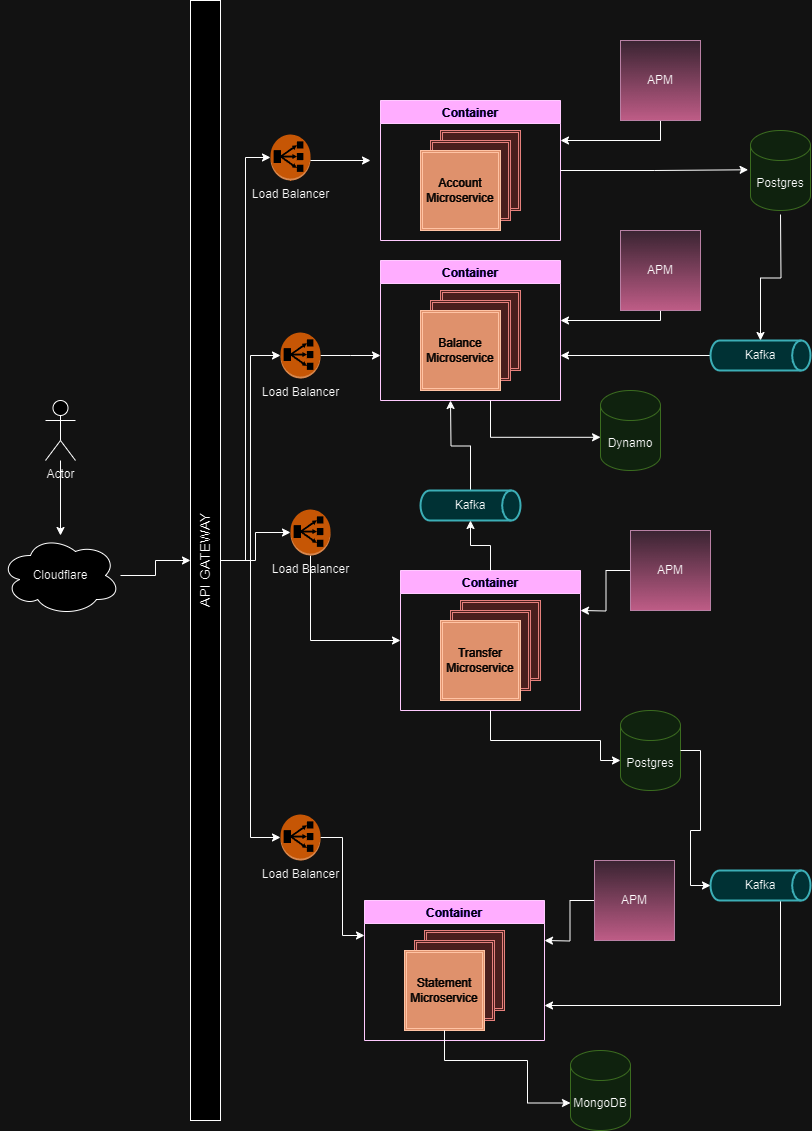

The diagram above was exported from draw.io. Its source (the exported page's mxGraphModel, read from the mxfile embedded in the PNG):
<mxGraphModel dx="1191" dy="1099" grid="1" gridSize="10" guides="1" tooltips="1" connect="1" arrows="1" fold="1" page="1" pageScale="1" pageWidth="827" pageHeight="1169" math="0" shadow="0">
  <root>
    <mxCell id="0" />
    <mxCell id="1" parent="0" />
    <mxCell id="ze_CXpcPGu1uoQ4naC1g-6" style="edgeStyle=orthogonalEdgeStyle;rounded=0;orthogonalLoop=1;jettySize=auto;html=1;" edge="1" parent="1" source="ze_CXpcPGu1uoQ4naC1g-2" target="ze_CXpcPGu1uoQ4naC1g-4">
      <mxGeometry relative="1" as="geometry" />
    </mxCell>
    <mxCell id="ze_CXpcPGu1uoQ4naC1g-2" value="Cloudflare" style="ellipse;shape=cloud;whiteSpace=wrap;html=1;" vertex="1" parent="1">
      <mxGeometry y="565" width="120" height="80" as="geometry" />
    </mxCell>
    <mxCell id="ze_CXpcPGu1uoQ4naC1g-26" style="edgeStyle=orthogonalEdgeStyle;rounded=0;orthogonalLoop=1;jettySize=auto;html=1;curved=0;" edge="1" parent="1" source="ze_CXpcPGu1uoQ4naC1g-4" target="ze_CXpcPGu1uoQ4naC1g-25">
      <mxGeometry relative="1" as="geometry" />
    </mxCell>
    <mxCell id="ze_CXpcPGu1uoQ4naC1g-71" style="edgeStyle=orthogonalEdgeStyle;rounded=0;orthogonalLoop=1;jettySize=auto;html=1;curved=0;" edge="1" parent="1" source="ze_CXpcPGu1uoQ4naC1g-4" target="ze_CXpcPGu1uoQ4naC1g-70">
      <mxGeometry relative="1" as="geometry" />
    </mxCell>
    <mxCell id="ze_CXpcPGu1uoQ4naC1g-4" value="API GATEWAY" style="html=1;points=[[0,0,0,0,5],[0,1,0,0,-5],[1,0,0,0,5],[1,1,0,0,-5]];perimeter=orthogonalPerimeter;outlineConnect=0;targetShapes=umlLifeline;portConstraint=eastwest;newEdgeStyle={&quot;curved&quot;:0,&quot;rounded&quot;:0};align=center;verticalAlign=middle;horizontal=0;fontSize=14;" vertex="1" parent="1">
      <mxGeometry x="190" y="30" width="30" height="1120" as="geometry" />
    </mxCell>
    <mxCell id="ze_CXpcPGu1uoQ4naC1g-9" value="Container" style="swimlane;fillColor=#6a00ff;strokeColor=#3700CC;fontColor=#ffffff;" vertex="1" parent="1">
      <mxGeometry x="380" y="130" width="180" height="140" as="geometry" />
    </mxCell>
    <mxCell id="ze_CXpcPGu1uoQ4naC1g-21" value="" style="shape=ext;double=1;whiteSpace=wrap;html=1;aspect=fixed;fillColor=#f8cecc;strokeColor=#b85450;" vertex="1" parent="ze_CXpcPGu1uoQ4naC1g-9">
      <mxGeometry x="60" y="30" width="80" height="80" as="geometry" />
    </mxCell>
    <mxCell id="ze_CXpcPGu1uoQ4naC1g-20" value="" style="shape=ext;double=1;whiteSpace=wrap;html=1;aspect=fixed;fillColor=#f8cecc;strokeColor=#b85450;" vertex="1" parent="ze_CXpcPGu1uoQ4naC1g-9">
      <mxGeometry x="50" y="40" width="80" height="80" as="geometry" />
    </mxCell>
    <mxCell id="ze_CXpcPGu1uoQ4naC1g-19" value="Account&lt;div&gt;Microservice&lt;/div&gt;" style="shape=ext;double=1;whiteSpace=wrap;html=1;aspect=fixed;fillColor=#a0522d;strokeColor=#6D1F00;fontColor=#ffffff;" vertex="1" parent="ze_CXpcPGu1uoQ4naC1g-9">
      <mxGeometry x="40" y="50" width="80" height="80" as="geometry" />
    </mxCell>
    <mxCell id="ze_CXpcPGu1uoQ4naC1g-25" value="Load Balancer" style="outlineConnect=0;dashed=0;verticalLabelPosition=bottom;verticalAlign=top;align=center;html=1;shape=mxgraph.aws3.classic_load_balancer;fillColor=#F58534;gradientColor=none;" vertex="1" parent="1">
      <mxGeometry x="270" y="164" width="40" height="46" as="geometry" />
    </mxCell>
    <mxCell id="ze_CXpcPGu1uoQ4naC1g-28" value="" style="endArrow=classic;html=1;rounded=0;" edge="1" parent="1">
      <mxGeometry width="50" height="50" relative="1" as="geometry">
        <mxPoint x="310" y="190" as="sourcePoint" />
        <mxPoint x="370" y="190" as="targetPoint" />
      </mxGeometry>
    </mxCell>
    <mxCell id="ze_CXpcPGu1uoQ4naC1g-29" value="Container" style="swimlane;fillColor=#6a00ff;strokeColor=#3700CC;fontColor=#ffffff;" vertex="1" parent="1">
      <mxGeometry x="380" y="290" width="180" height="140" as="geometry" />
    </mxCell>
    <mxCell id="ze_CXpcPGu1uoQ4naC1g-30" value="" style="shape=ext;double=1;whiteSpace=wrap;html=1;aspect=fixed;fillColor=#f8cecc;strokeColor=#b85450;" vertex="1" parent="ze_CXpcPGu1uoQ4naC1g-29">
      <mxGeometry x="60" y="30" width="80" height="80" as="geometry" />
    </mxCell>
    <mxCell id="ze_CXpcPGu1uoQ4naC1g-31" value="" style="shape=ext;double=1;whiteSpace=wrap;html=1;aspect=fixed;fillColor=#f8cecc;strokeColor=#b85450;" vertex="1" parent="ze_CXpcPGu1uoQ4naC1g-29">
      <mxGeometry x="50" y="40" width="80" height="80" as="geometry" />
    </mxCell>
    <mxCell id="ze_CXpcPGu1uoQ4naC1g-32" value="Balance&lt;div&gt;Microservice&lt;/div&gt;" style="shape=ext;double=1;whiteSpace=wrap;html=1;aspect=fixed;fillColor=#a0522d;strokeColor=#6D1F00;fontColor=#ffffff;" vertex="1" parent="ze_CXpcPGu1uoQ4naC1g-29">
      <mxGeometry x="40" y="50" width="80" height="80" as="geometry" />
    </mxCell>
    <mxCell id="ze_CXpcPGu1uoQ4naC1g-55" style="edgeStyle=orthogonalEdgeStyle;rounded=0;orthogonalLoop=1;jettySize=auto;html=1;" edge="1" parent="1" source="ze_CXpcPGu1uoQ4naC1g-33">
      <mxGeometry relative="1" as="geometry">
        <mxPoint x="560" y="170" as="targetPoint" />
        <Array as="points">
          <mxPoint x="660" y="170" />
        </Array>
      </mxGeometry>
    </mxCell>
    <mxCell id="ze_CXpcPGu1uoQ4naC1g-33" value="APM" style="whiteSpace=wrap;html=1;aspect=fixed;fillColor=#e6d0de;strokeColor=#996185;gradientColor=#d5739d;" vertex="1" parent="1">
      <mxGeometry x="620" y="70" width="80" height="80" as="geometry" />
    </mxCell>
    <mxCell id="ze_CXpcPGu1uoQ4naC1g-36" style="edgeStyle=orthogonalEdgeStyle;rounded=0;orthogonalLoop=1;jettySize=auto;html=1;" edge="1" parent="1" source="ze_CXpcPGu1uoQ4naC1g-35" target="ze_CXpcPGu1uoQ4naC1g-2">
      <mxGeometry relative="1" as="geometry" />
    </mxCell>
    <mxCell id="ze_CXpcPGu1uoQ4naC1g-35" value="Actor" style="shape=umlActor;verticalLabelPosition=bottom;verticalAlign=top;html=1;outlineConnect=0;" vertex="1" parent="1">
      <mxGeometry x="45" y="430" width="30" height="60" as="geometry" />
    </mxCell>
    <mxCell id="ze_CXpcPGu1uoQ4naC1g-53" style="edgeStyle=orthogonalEdgeStyle;rounded=0;orthogonalLoop=1;jettySize=auto;html=1;" edge="1" parent="1" source="ze_CXpcPGu1uoQ4naC1g-39">
      <mxGeometry relative="1" as="geometry">
        <mxPoint x="560" y="385" as="targetPoint" />
      </mxGeometry>
    </mxCell>
    <mxCell id="ze_CXpcPGu1uoQ4naC1g-39" value="Kafka" style="strokeWidth=2;html=1;shape=mxgraph.flowchart.direct_data;whiteSpace=wrap;fillColor=#b0e3e6;strokeColor=#0e8088;" vertex="1" parent="1">
      <mxGeometry x="710" y="370" width="100" height="30" as="geometry" />
    </mxCell>
    <mxCell id="ze_CXpcPGu1uoQ4naC1g-40" style="edgeStyle=orthogonalEdgeStyle;rounded=0;orthogonalLoop=1;jettySize=auto;html=1;entryX=0.5;entryY=0;entryDx=0;entryDy=0;entryPerimeter=0;" edge="1" parent="1" target="ze_CXpcPGu1uoQ4naC1g-39">
      <mxGeometry relative="1" as="geometry">
        <mxPoint x="780" y="244" as="sourcePoint" />
      </mxGeometry>
    </mxCell>
    <mxCell id="ze_CXpcPGu1uoQ4naC1g-56" style="edgeStyle=orthogonalEdgeStyle;rounded=0;orthogonalLoop=1;jettySize=auto;html=1;" edge="1" parent="1" source="ze_CXpcPGu1uoQ4naC1g-42">
      <mxGeometry relative="1" as="geometry">
        <mxPoint x="560" y="350" as="targetPoint" />
        <Array as="points">
          <mxPoint x="660" y="350" />
          <mxPoint x="560" y="350" />
        </Array>
      </mxGeometry>
    </mxCell>
    <mxCell id="ze_CXpcPGu1uoQ4naC1g-42" value="APM" style="whiteSpace=wrap;html=1;aspect=fixed;fillColor=#e6d0de;strokeColor=#996185;gradientColor=#d5739d;" vertex="1" parent="1">
      <mxGeometry x="620" y="260" width="80" height="80" as="geometry" />
    </mxCell>
    <mxCell id="ze_CXpcPGu1uoQ4naC1g-58" style="edgeStyle=orthogonalEdgeStyle;rounded=0;orthogonalLoop=1;jettySize=auto;html=1;" edge="1" parent="1" source="ze_CXpcPGu1uoQ4naC1g-51">
      <mxGeometry relative="1" as="geometry">
        <mxPoint x="380" y="385" as="targetPoint" />
      </mxGeometry>
    </mxCell>
    <mxCell id="ze_CXpcPGu1uoQ4naC1g-51" value="Load Balancer" style="outlineConnect=0;dashed=0;verticalLabelPosition=bottom;verticalAlign=top;align=center;html=1;shape=mxgraph.aws3.classic_load_balancer;fillColor=#F58534;gradientColor=none;" vertex="1" parent="1">
      <mxGeometry x="280" y="362" width="40" height="46" as="geometry" />
    </mxCell>
    <mxCell id="ze_CXpcPGu1uoQ4naC1g-52" style="edgeStyle=orthogonalEdgeStyle;rounded=0;orthogonalLoop=1;jettySize=auto;html=1;entryX=-0.04;entryY=0.441;entryDx=0;entryDy=0;entryPerimeter=0;" edge="1" parent="1" source="ze_CXpcPGu1uoQ4naC1g-9">
      <mxGeometry relative="1" as="geometry">
        <mxPoint x="747.5999999999999" y="199.27999999999997" as="targetPoint" />
      </mxGeometry>
    </mxCell>
    <mxCell id="ze_CXpcPGu1uoQ4naC1g-57" style="edgeStyle=orthogonalEdgeStyle;rounded=0;orthogonalLoop=1;jettySize=auto;html=1;curved=0;entryX=0;entryY=0.5;entryDx=0;entryDy=0;entryPerimeter=0;" edge="1" parent="1" source="ze_CXpcPGu1uoQ4naC1g-4" target="ze_CXpcPGu1uoQ4naC1g-51">
      <mxGeometry relative="1" as="geometry" />
    </mxCell>
    <mxCell id="ze_CXpcPGu1uoQ4naC1g-62" value="" style="group" vertex="1" connectable="0" parent="1">
      <mxGeometry x="400" y="560" width="310" height="180" as="geometry" />
    </mxCell>
    <mxCell id="ze_CXpcPGu1uoQ4naC1g-44" value="Container" style="swimlane;fillColor=#6a00ff;strokeColor=#3700CC;fontColor=#ffffff;" vertex="1" parent="ze_CXpcPGu1uoQ4naC1g-62">
      <mxGeometry y="40" width="180" height="140" as="geometry" />
    </mxCell>
    <mxCell id="ze_CXpcPGu1uoQ4naC1g-45" value="" style="shape=ext;double=1;whiteSpace=wrap;html=1;aspect=fixed;fillColor=#f8cecc;strokeColor=#b85450;" vertex="1" parent="ze_CXpcPGu1uoQ4naC1g-44">
      <mxGeometry x="60" y="30" width="80" height="80" as="geometry" />
    </mxCell>
    <mxCell id="ze_CXpcPGu1uoQ4naC1g-46" value="" style="shape=ext;double=1;whiteSpace=wrap;html=1;aspect=fixed;fillColor=#f8cecc;strokeColor=#b85450;" vertex="1" parent="ze_CXpcPGu1uoQ4naC1g-44">
      <mxGeometry x="50" y="40" width="80" height="80" as="geometry" />
    </mxCell>
    <mxCell id="ze_CXpcPGu1uoQ4naC1g-47" value="Transfer&lt;div&gt;Microservice&lt;/div&gt;" style="shape=ext;double=1;whiteSpace=wrap;html=1;aspect=fixed;fillColor=#a0522d;strokeColor=#6D1F00;fontColor=#ffffff;" vertex="1" parent="ze_CXpcPGu1uoQ4naC1g-44">
      <mxGeometry x="40" y="50" width="80" height="80" as="geometry" />
    </mxCell>
    <mxCell id="ze_CXpcPGu1uoQ4naC1g-61" style="edgeStyle=orthogonalEdgeStyle;rounded=0;orthogonalLoop=1;jettySize=auto;html=1;" edge="1" parent="ze_CXpcPGu1uoQ4naC1g-62" source="ze_CXpcPGu1uoQ4naC1g-48">
      <mxGeometry relative="1" as="geometry">
        <mxPoint x="180" y="80" as="targetPoint" />
      </mxGeometry>
    </mxCell>
    <mxCell id="ze_CXpcPGu1uoQ4naC1g-48" value="APM" style="whiteSpace=wrap;html=1;aspect=fixed;fillColor=#e6d0de;strokeColor=#996185;gradientColor=#d5739d;" vertex="1" parent="ze_CXpcPGu1uoQ4naC1g-62">
      <mxGeometry x="230" width="80" height="80" as="geometry" />
    </mxCell>
    <mxCell id="ze_CXpcPGu1uoQ4naC1g-64" value="Dynamo" style="shape=cylinder3;whiteSpace=wrap;html=1;boundedLbl=1;backgroundOutline=1;size=15;fillColor=#d5e8d4;strokeColor=#82b366;" vertex="1" parent="1">
      <mxGeometry x="600" y="420" width="60" height="80" as="geometry" />
    </mxCell>
    <mxCell id="ze_CXpcPGu1uoQ4naC1g-65" style="edgeStyle=orthogonalEdgeStyle;rounded=0;orthogonalLoop=1;jettySize=auto;html=1;entryX=0.001;entryY=0.585;entryDx=0;entryDy=0;entryPerimeter=0;" edge="1" parent="1" source="ze_CXpcPGu1uoQ4naC1g-29" target="ze_CXpcPGu1uoQ4naC1g-64">
      <mxGeometry relative="1" as="geometry">
        <Array as="points">
          <mxPoint x="490" y="467" />
        </Array>
      </mxGeometry>
    </mxCell>
    <mxCell id="ze_CXpcPGu1uoQ4naC1g-66" value="Postgres" style="shape=cylinder3;whiteSpace=wrap;html=1;boundedLbl=1;backgroundOutline=1;size=15;fillColor=#d5e8d4;strokeColor=#82b366;" vertex="1" parent="1">
      <mxGeometry x="620" y="740" width="60" height="80" as="geometry" />
    </mxCell>
    <mxCell id="ze_CXpcPGu1uoQ4naC1g-67" style="edgeStyle=orthogonalEdgeStyle;rounded=0;orthogonalLoop=1;jettySize=auto;html=1;" edge="1" parent="1" source="ze_CXpcPGu1uoQ4naC1g-44" target="ze_CXpcPGu1uoQ4naC1g-66">
      <mxGeometry relative="1" as="geometry">
        <Array as="points">
          <mxPoint x="490" y="770" />
          <mxPoint x="600" y="770" />
          <mxPoint x="600" y="790" />
        </Array>
      </mxGeometry>
    </mxCell>
    <mxCell id="ze_CXpcPGu1uoQ4naC1g-104" style="edgeStyle=orthogonalEdgeStyle;rounded=0;orthogonalLoop=1;jettySize=auto;html=1;" edge="1" parent="1" source="ze_CXpcPGu1uoQ4naC1g-69">
      <mxGeometry relative="1" as="geometry">
        <mxPoint x="450" y="430" as="targetPoint" />
      </mxGeometry>
    </mxCell>
    <mxCell id="ze_CXpcPGu1uoQ4naC1g-69" value="Kafka" style="strokeWidth=2;html=1;shape=mxgraph.flowchart.direct_data;whiteSpace=wrap;fillColor=#b0e3e6;strokeColor=#0e8088;" vertex="1" parent="1">
      <mxGeometry x="420" y="520" width="100" height="30" as="geometry" />
    </mxCell>
    <mxCell id="ze_CXpcPGu1uoQ4naC1g-72" style="edgeStyle=orthogonalEdgeStyle;rounded=0;orthogonalLoop=1;jettySize=auto;html=1;" edge="1" parent="1" source="ze_CXpcPGu1uoQ4naC1g-70">
      <mxGeometry relative="1" as="geometry">
        <mxPoint x="400" y="670" as="targetPoint" />
        <Array as="points">
          <mxPoint x="310" y="670" />
          <mxPoint x="400" y="670" />
        </Array>
      </mxGeometry>
    </mxCell>
    <mxCell id="ze_CXpcPGu1uoQ4naC1g-70" value="Load Balancer" style="outlineConnect=0;dashed=0;verticalLabelPosition=bottom;verticalAlign=top;align=center;html=1;shape=mxgraph.aws3.classic_load_balancer;fillColor=#F58534;gradientColor=none;" vertex="1" parent="1">
      <mxGeometry x="290" y="539" width="40" height="46" as="geometry" />
    </mxCell>
    <mxCell id="ze_CXpcPGu1uoQ4naC1g-84" value="" style="group" vertex="1" connectable="0" parent="1">
      <mxGeometry x="364" y="890" width="310" height="180" as="geometry" />
    </mxCell>
    <mxCell id="ze_CXpcPGu1uoQ4naC1g-85" value="Container" style="swimlane;fillColor=#6a00ff;strokeColor=#3700CC;fontColor=#ffffff;" vertex="1" parent="ze_CXpcPGu1uoQ4naC1g-84">
      <mxGeometry y="40" width="180" height="140" as="geometry" />
    </mxCell>
    <mxCell id="ze_CXpcPGu1uoQ4naC1g-86" value="" style="shape=ext;double=1;whiteSpace=wrap;html=1;aspect=fixed;fillColor=#f8cecc;strokeColor=#b85450;" vertex="1" parent="ze_CXpcPGu1uoQ4naC1g-85">
      <mxGeometry x="60" y="30" width="80" height="80" as="geometry" />
    </mxCell>
    <mxCell id="ze_CXpcPGu1uoQ4naC1g-87" value="" style="shape=ext;double=1;whiteSpace=wrap;html=1;aspect=fixed;fillColor=#f8cecc;strokeColor=#b85450;" vertex="1" parent="ze_CXpcPGu1uoQ4naC1g-85">
      <mxGeometry x="50" y="40" width="80" height="80" as="geometry" />
    </mxCell>
    <mxCell id="ze_CXpcPGu1uoQ4naC1g-88" value="Statement&lt;div&gt;Microservice&lt;/div&gt;" style="shape=ext;double=1;whiteSpace=wrap;html=1;aspect=fixed;fillColor=#a0522d;strokeColor=#6D1F00;fontColor=#ffffff;" vertex="1" parent="ze_CXpcPGu1uoQ4naC1g-85">
      <mxGeometry x="40" y="50" width="80" height="80" as="geometry" />
    </mxCell>
    <mxCell id="ze_CXpcPGu1uoQ4naC1g-89" style="edgeStyle=orthogonalEdgeStyle;rounded=0;orthogonalLoop=1;jettySize=auto;html=1;" edge="1" parent="ze_CXpcPGu1uoQ4naC1g-84" source="ze_CXpcPGu1uoQ4naC1g-90">
      <mxGeometry relative="1" as="geometry">
        <mxPoint x="180" y="80" as="targetPoint" />
      </mxGeometry>
    </mxCell>
    <mxCell id="ze_CXpcPGu1uoQ4naC1g-90" value="APM" style="whiteSpace=wrap;html=1;aspect=fixed;fillColor=#e6d0de;strokeColor=#996185;gradientColor=#d5739d;" vertex="1" parent="ze_CXpcPGu1uoQ4naC1g-84">
      <mxGeometry x="230" width="80" height="80" as="geometry" />
    </mxCell>
    <mxCell id="ze_CXpcPGu1uoQ4naC1g-107" style="edgeStyle=orthogonalEdgeStyle;rounded=0;orthogonalLoop=1;jettySize=auto;html=1;entryX=1;entryY=0.75;entryDx=0;entryDy=0;" edge="1" parent="1" source="ze_CXpcPGu1uoQ4naC1g-98" target="ze_CXpcPGu1uoQ4naC1g-85">
      <mxGeometry relative="1" as="geometry">
        <Array as="points">
          <mxPoint x="780" y="1035" />
        </Array>
      </mxGeometry>
    </mxCell>
    <mxCell id="ze_CXpcPGu1uoQ4naC1g-98" value="Kafka" style="strokeWidth=2;html=1;shape=mxgraph.flowchart.direct_data;whiteSpace=wrap;fillColor=#b0e3e6;strokeColor=#0e8088;" vertex="1" parent="1">
      <mxGeometry x="710" y="900" width="100" height="30" as="geometry" />
    </mxCell>
    <mxCell id="ze_CXpcPGu1uoQ4naC1g-99" style="edgeStyle=orthogonalEdgeStyle;rounded=0;orthogonalLoop=1;jettySize=auto;html=1;entryX=0;entryY=0.5;entryDx=0;entryDy=0;entryPerimeter=0;" edge="1" parent="1" source="ze_CXpcPGu1uoQ4naC1g-66" target="ze_CXpcPGu1uoQ4naC1g-98">
      <mxGeometry relative="1" as="geometry" />
    </mxCell>
    <mxCell id="ze_CXpcPGu1uoQ4naC1g-105" style="edgeStyle=orthogonalEdgeStyle;rounded=0;orthogonalLoop=1;jettySize=auto;html=1;entryX=0.5;entryY=1;entryDx=0;entryDy=0;entryPerimeter=0;" edge="1" parent="1" source="ze_CXpcPGu1uoQ4naC1g-44" target="ze_CXpcPGu1uoQ4naC1g-69">
      <mxGeometry relative="1" as="geometry" />
    </mxCell>
    <mxCell id="ze_CXpcPGu1uoQ4naC1g-110" style="edgeStyle=orthogonalEdgeStyle;rounded=0;orthogonalLoop=1;jettySize=auto;html=1;entryX=0;entryY=0.25;entryDx=0;entryDy=0;" edge="1" parent="1" source="ze_CXpcPGu1uoQ4naC1g-108" target="ze_CXpcPGu1uoQ4naC1g-85">
      <mxGeometry relative="1" as="geometry" />
    </mxCell>
    <mxCell id="ze_CXpcPGu1uoQ4naC1g-108" value="Load Balancer" style="outlineConnect=0;dashed=0;verticalLabelPosition=bottom;verticalAlign=top;align=center;html=1;shape=mxgraph.aws3.classic_load_balancer;fillColor=#F58534;gradientColor=none;" vertex="1" parent="1">
      <mxGeometry x="280" y="844" width="40" height="46" as="geometry" />
    </mxCell>
    <mxCell id="ze_CXpcPGu1uoQ4naC1g-109" style="edgeStyle=orthogonalEdgeStyle;rounded=0;orthogonalLoop=1;jettySize=auto;html=1;curved=0;entryX=0;entryY=0.5;entryDx=0;entryDy=0;entryPerimeter=0;" edge="1" parent="1" source="ze_CXpcPGu1uoQ4naC1g-4" target="ze_CXpcPGu1uoQ4naC1g-108">
      <mxGeometry relative="1" as="geometry" />
    </mxCell>
    <mxCell id="ze_CXpcPGu1uoQ4naC1g-111" value="MongoDB" style="shape=cylinder3;whiteSpace=wrap;html=1;boundedLbl=1;backgroundOutline=1;size=15;fillColor=#d5e8d4;strokeColor=#82b366;" vertex="1" parent="1">
      <mxGeometry x="570" y="1080" width="60" height="80" as="geometry" />
    </mxCell>
    <mxCell id="ze_CXpcPGu1uoQ4naC1g-112" style="edgeStyle=orthogonalEdgeStyle;rounded=0;orthogonalLoop=1;jettySize=auto;html=1;entryX=0;entryY=0;entryDx=0;entryDy=52.5;entryPerimeter=0;" edge="1" parent="1" source="ze_CXpcPGu1uoQ4naC1g-88" target="ze_CXpcPGu1uoQ4naC1g-111">
      <mxGeometry relative="1" as="geometry">
        <Array as="points">
          <mxPoint x="444" y="1090" />
          <mxPoint x="527" y="1090" />
          <mxPoint x="527" y="1133" />
        </Array>
      </mxGeometry>
    </mxCell>
    <mxCell id="ze_CXpcPGu1uoQ4naC1g-115" value="Postgres" style="shape=cylinder3;whiteSpace=wrap;html=1;boundedLbl=1;backgroundOutline=1;size=15;fillColor=#d5e8d4;strokeColor=#82b366;" vertex="1" parent="1">
      <mxGeometry x="750" y="160" width="60" height="80" as="geometry" />
    </mxCell>
  </root>
</mxGraphModel>